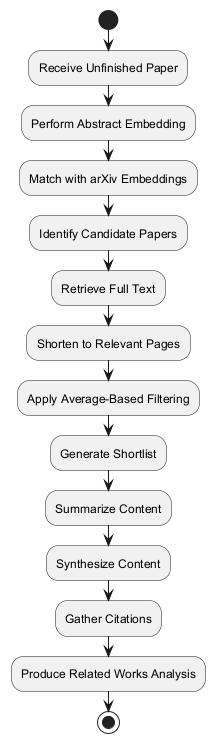

The diagram above was rendered by PlantUML. Its source (embedded in the PNG):
@startuml
start
:Receive Unfinished Paper;
:Perform Abstract Embedding;
:Match with arXiv Embeddings;
:Identify Candidate Papers;
:Retrieve Full Text;
:Shorten to Relevant Pages;
:Apply Average-Based Filtering;
:Generate Shortlist;
:Summarize Content;
:Synthesize Content;
:Gather Citations;
:Produce Related Works Analysis;
stop
@enduml